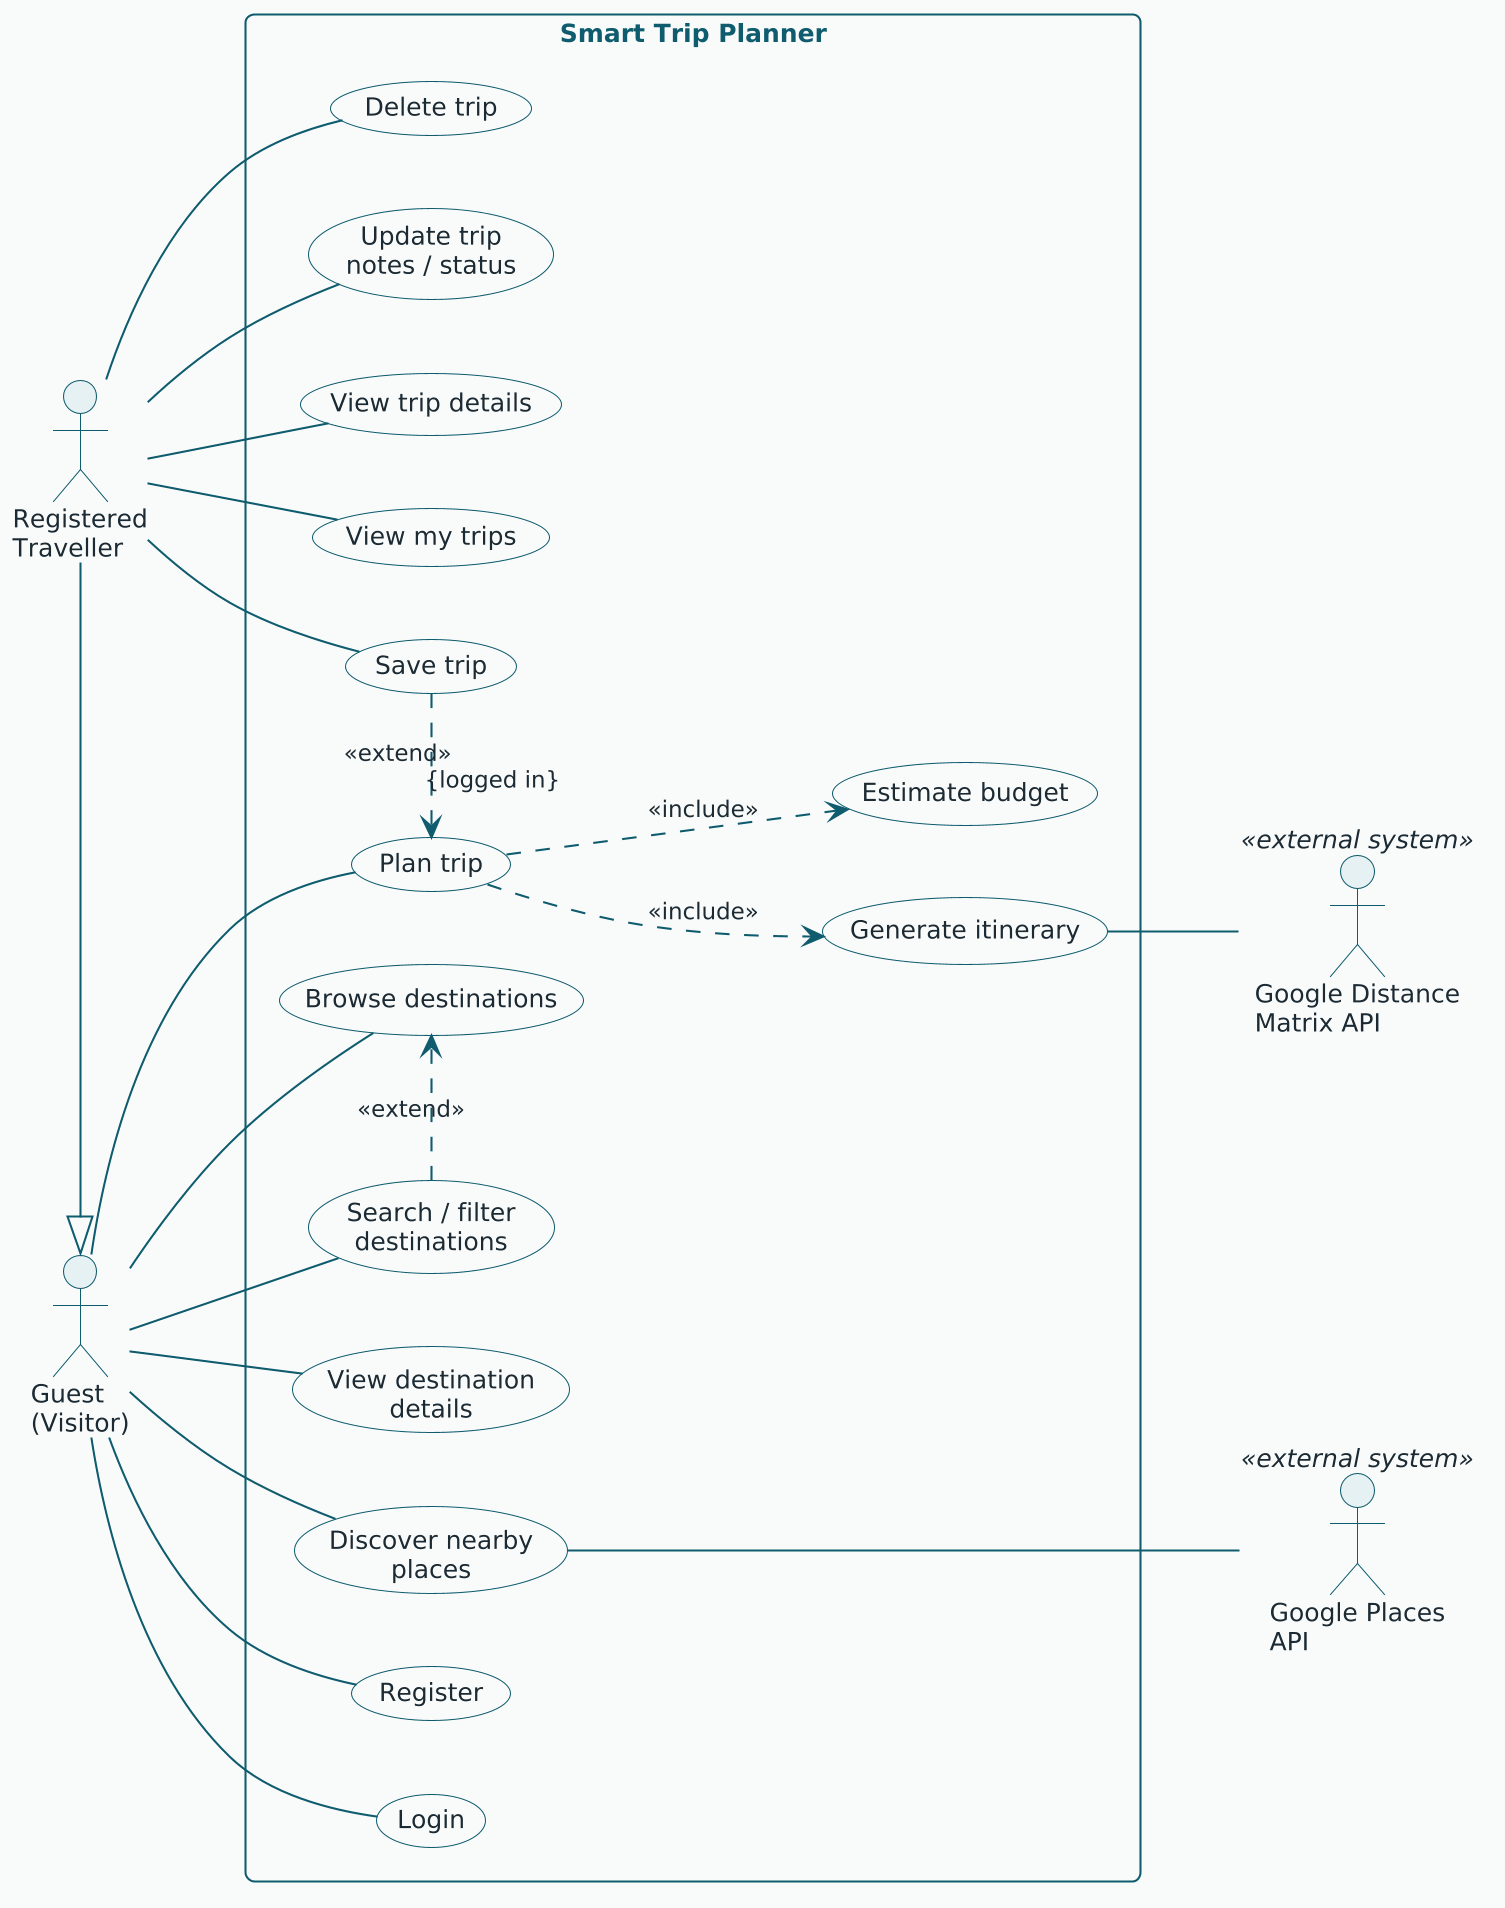

The diagram above was rendered by PlantUML. Its source (embedded in the PNG):
@startuml use-case
!include _style.iuml
left to right direction

actor "Registered\nTraveller" as Trav
actor "Guest\n(Visitor)" as Guest
Trav -|> Guest

actor "Google Places\nAPI" as GP <<external system>>
actor "Google Distance\nMatrix API" as GDM <<external system>>

rectangle "Smart Trip Planner" {
  usecase "Delete trip" as UC14
  usecase "Update trip\nnotes / status" as UC13
  usecase "View trip details" as UC12
  usecase "View my trips" as UC11
  usecase "Save trip" as UC10
  usecase "Plan trip" as UC5
  usecase "Generate itinerary" as UC6
  usecase "Estimate budget" as UC7
  usecase "Browse destinations" as UC1
  usecase "Search / filter\ndestinations" as UC2
  usecase "View destination\ndetails" as UC3
  usecase "Discover nearby\nplaces" as UC4
  usecase "Register" as UC8
  usecase "Login" as UC9
}

Trav -- UC14
Trav -- UC13
Trav -- UC12
Trav -- UC11
Trav -- UC10

Guest -- UC5
Guest -- UC1
Guest -- UC2
Guest -- UC3
Guest -- UC4
Guest -- UC8
Guest -- UC9

UC10 .[norank].> UC5 :                           <<extend>>\n                          {logged in}
UC2 .[norank].> UC1 :                           <<extend>>
UC5 ..> UC7 : <<include>>
UC5 ..> UC6 : <<include>>

UC6 -- GDM
UC4 --- GP
@enduml